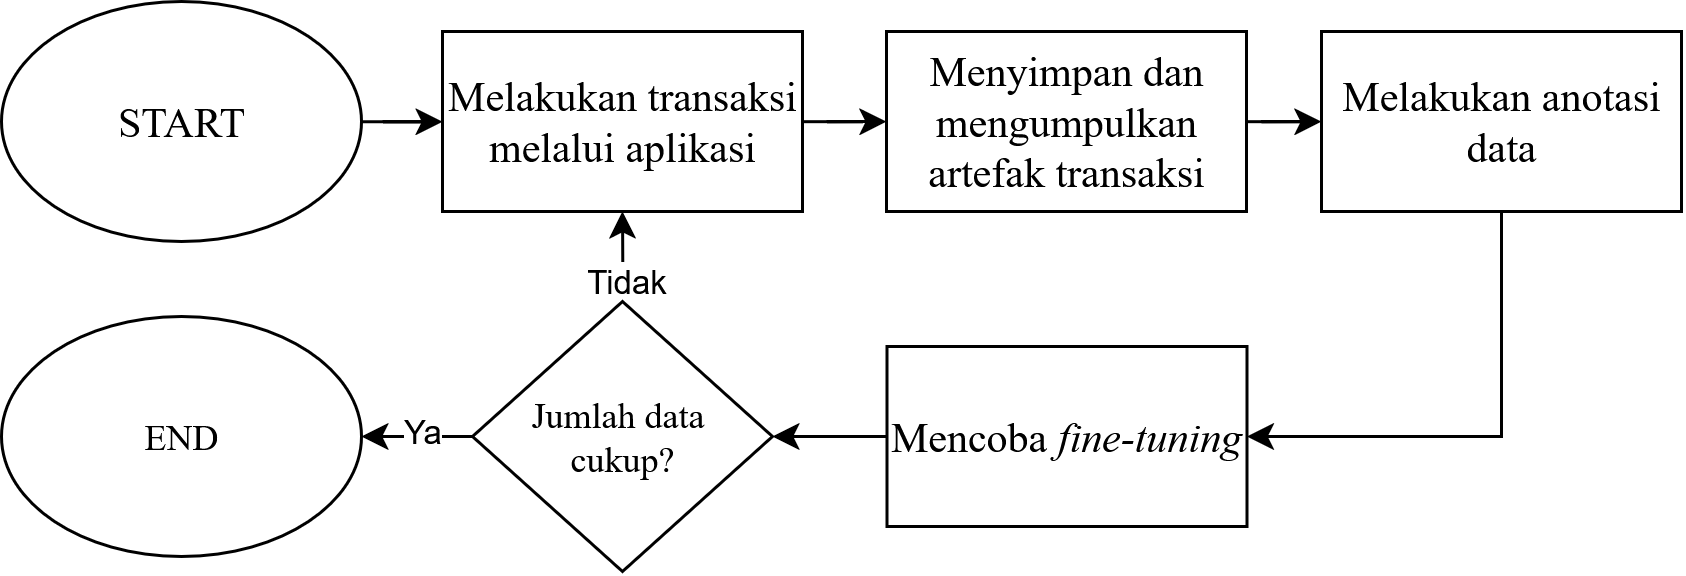

The diagram above was exported from draw.io. Its source (the exported page's mxGraphModel, read from the mxfile embedded in the PNG):
<mxGraphModel dx="3340" dy="1231" grid="1" gridSize="10" guides="1" tooltips="1" connect="1" arrows="1" fold="1" page="1" pageScale="1" pageWidth="850" pageHeight="1100" math="0" shadow="0">
  <root>
    <mxCell id="0" />
    <mxCell id="1" parent="0" />
    <mxCell id="2" style="edgeStyle=orthogonalEdgeStyle;rounded=0;orthogonalLoop=1;jettySize=auto;html=1;fontFamily=Times New Roman;" edge="1" source="3" target="5" parent="1">
      <mxGeometry relative="1" as="geometry" />
    </mxCell>
    <mxCell id="3" value="&lt;div&gt;START&lt;/div&gt;" style="ellipse;whiteSpace=wrap;html=1;fontSize=14;fontFamily=Times New Roman;" vertex="1" parent="1">
      <mxGeometry x="-840" y="690" width="120" height="80" as="geometry" />
    </mxCell>
    <mxCell id="4" style="edgeStyle=orthogonalEdgeStyle;rounded=0;orthogonalLoop=1;jettySize=auto;html=1;entryX=0;entryY=0.5;entryDx=0;entryDy=0;fontFamily=Times New Roman;" edge="1" source="5" target="7" parent="1">
      <mxGeometry relative="1" as="geometry">
        <mxPoint x="-535" y="730" as="targetPoint" />
      </mxGeometry>
    </mxCell>
    <mxCell id="5" value="Melakukan transaksi melalui aplikasi" style="rounded=0;whiteSpace=wrap;html=1;fontSize=14;fontFamily=Times New Roman;" vertex="1" parent="1">
      <mxGeometry x="-693" y="700" width="120" height="60" as="geometry" />
    </mxCell>
    <mxCell id="6" style="edgeStyle=orthogonalEdgeStyle;rounded=0;orthogonalLoop=1;jettySize=auto;html=1;entryX=0;entryY=0.5;entryDx=0;entryDy=0;" edge="1" source="7" target="10" parent="1">
      <mxGeometry relative="1" as="geometry" />
    </mxCell>
    <mxCell id="7" value="Menyimpan dan mengumpulkan artefak transaksi" style="rounded=0;whiteSpace=wrap;html=1;fontSize=14;fontFamily=Times New Roman;" vertex="1" parent="1">
      <mxGeometry x="-545.0000000000001" y="700" width="120" height="60" as="geometry" />
    </mxCell>
    <mxCell id="8" value="END" style="ellipse;whiteSpace=wrap;html=1;fontFamily=Times New Roman;" vertex="1" parent="1">
      <mxGeometry x="-840.0000000000001" y="795" width="120" height="80" as="geometry" />
    </mxCell>
    <mxCell id="9" style="edgeStyle=orthogonalEdgeStyle;rounded=0;orthogonalLoop=1;jettySize=auto;html=1;entryX=1;entryY=0.5;entryDx=0;entryDy=0;" edge="1" source="10" target="17" parent="1">
      <mxGeometry relative="1" as="geometry">
        <Array as="points">
          <mxPoint x="-340" y="835" />
        </Array>
      </mxGeometry>
    </mxCell>
    <mxCell id="10" value="Melakukan anotasi data" style="rounded=0;whiteSpace=wrap;html=1;fontSize=14;fontFamily=Times New Roman;" vertex="1" parent="1">
      <mxGeometry x="-400" y="700" width="120" height="60" as="geometry" />
    </mxCell>
    <mxCell id="11" style="edgeStyle=orthogonalEdgeStyle;rounded=0;orthogonalLoop=1;jettySize=auto;html=1;entryX=1;entryY=0.5;entryDx=0;entryDy=0;" edge="1" source="15" target="8" parent="1">
      <mxGeometry relative="1" as="geometry" />
    </mxCell>
    <mxCell id="12" value="Ya" style="edgeLabel;html=1;align=center;verticalAlign=middle;resizable=0;points=[];" connectable="0" vertex="1" parent="11">
      <mxGeometry x="-0.2077" y="-3" relative="1" as="geometry">
        <mxPoint as="offset" />
      </mxGeometry>
    </mxCell>
    <mxCell id="13" style="edgeStyle=orthogonalEdgeStyle;rounded=0;orthogonalLoop=1;jettySize=auto;html=1;entryX=0.5;entryY=1;entryDx=0;entryDy=0;exitX=0.5;exitY=0;exitDx=0;exitDy=0;" edge="1" source="15" target="5" parent="1">
      <mxGeometry relative="1" as="geometry">
        <Array as="points">
          <mxPoint x="-633" y="780" />
          <mxPoint x="-633" y="780" />
        </Array>
      </mxGeometry>
    </mxCell>
    <mxCell id="14" value="Tidak" style="edgeLabel;html=1;align=center;verticalAlign=middle;resizable=0;points=[];" connectable="0" vertex="1" parent="13">
      <mxGeometry x="0.0963" y="-7" relative="1" as="geometry">
        <mxPoint x="-7" y="7" as="offset" />
      </mxGeometry>
    </mxCell>
    <mxCell id="15" value="Jumlah data&amp;nbsp;&lt;br&gt;cukup?" style="rhombus;whiteSpace=wrap;html=1;fontFamily=Times New Roman;" vertex="1" parent="1">
      <mxGeometry x="-683" y="790" width="100" height="90" as="geometry" />
    </mxCell>
    <mxCell id="16" style="edgeStyle=orthogonalEdgeStyle;rounded=0;orthogonalLoop=1;jettySize=auto;html=1;" edge="1" source="17" target="15" parent="1">
      <mxGeometry relative="1" as="geometry" />
    </mxCell>
    <mxCell id="17" value="Mencoba &lt;i&gt;fine-tuning&lt;/i&gt;" style="rounded=0;whiteSpace=wrap;html=1;fontSize=14;fontFamily=Times New Roman;" vertex="1" parent="1">
      <mxGeometry x="-544.86" y="805" width="120" height="60" as="geometry" />
    </mxCell>
  </root>
</mxGraphModel>